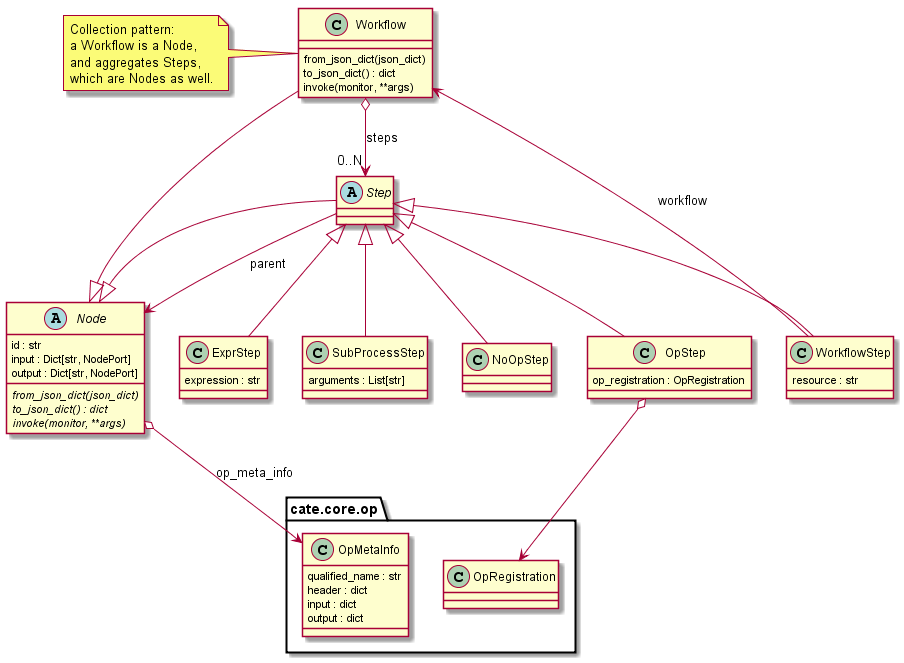

The diagram above was rendered by PlantUML. Its source (embedded in the PNG):
@startuml

abstract Node {
    id : str
    input : Dict[str, NodePort]
    output : Dict[str, NodePort]
    {abstract} from_json_dict(json_dict)
    {abstract} to_json_dict() : dict
    {abstract} invoke(monitor, **args)
}

class Workflow extends Node {
    from_json_dict(json_dict)
    to_json_dict() : dict
    invoke(monitor, **args)
}

abstract class Step extends Node {
}

class WorkflowStep extends Step {
    resource : str
}

class OpStep extends Step {
    op_registration : OpRegistration
}

class ExprStep extends Step {
    expression : str
}

class SubProcessStep extends Step {
    arguments : List[str]
}

class NoOpStep extends Step {
}

class cate.core.op.OpMetaInfo {
    qualified_name : str
    header : dict
    input : dict
    output : dict
}

WorkflowStep --> Workflow: workflow
OpStep o--> cate.core.op.OpRegistration
Node o--> cate.core.op.OpMetaInfo: op_meta_info
Workflow o--> "0..N" Step: steps
Step --> Node : parent


note left of Workflow
Collection pattern:
a Workflow is a Node,
and aggregates Steps,
which are Nodes as well.
end note

@enduml